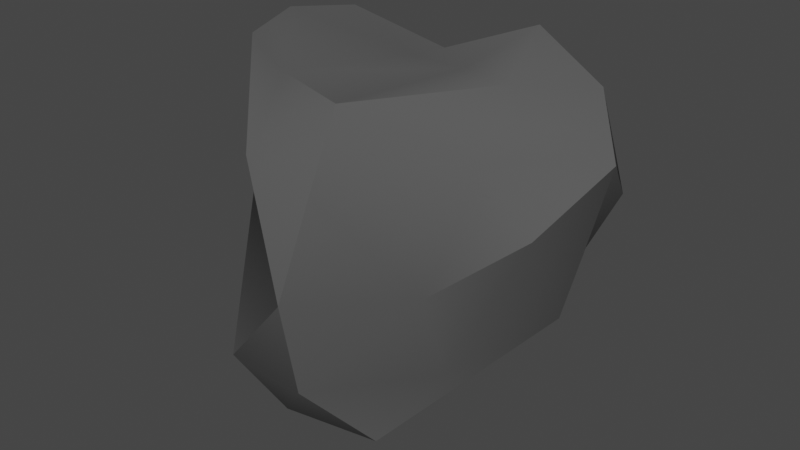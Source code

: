 # Source: asteroid_1.blend  (saved by Blender 3.6.11; exported with 4.5.12 LTS)
import bpy
from mathutils import Matrix  # noqa: F401  (used for matrix-valued properties, if any)

bpy.ops.wm.read_factory_settings(use_empty=True)
scene = bpy.context.scene
scene.name = 'Scene'

# ---- collections
col_collection = bpy.data.collections.new('Collection'); scene.collection.children.link(col_collection)

# ---- materials (node trees are filled in below, after node groups)
mat_material_001 = bpy.data.materials.new('Material.001')
mat_material_001.use_transparent_shadow = False

# ---- node groups
ng_auto_smooth = bpy.data.node_groups.new('Auto Smooth', 'GeometryNodeTree')
_s = ng_auto_smooth.interface.new_socket(name='Geometry', in_out='OUTPUT', socket_type='NodeSocketGeometry')
_s = ng_auto_smooth.interface.new_socket(name='Geometry', in_out='INPUT', socket_type='NodeSocketGeometry')
_s = ng_auto_smooth.interface.new_socket(name='Angle', in_out='INPUT', socket_type='NodeSocketFloat')
_s.subtype = 'ANGLE'
_s.min_value = 0.0
_s.max_value = 3.142
ng_auto_smooth.is_modifier = True
_N = ng_auto_smooth.nodes; _L = ng_auto_smooth.links
n0 = _N.new('NodeGroupOutput'); n0.name = 'Group Output'; n0.location = (480, -100)
n1 = _N.new('NodeGroupInput'); n1.name = 'Group Input'; n1.location = (-420, -300)
n2 = _N.new('NodeGroupInput'); n2.name = 'Group Input.001'; n2.location = (-60, -100)
n3 = _N.new('GeometryNodeSetShadeSmooth'); n3.name = 'Set Shade Smooth'; n3.location = (120, -100)
n3.domain = 'EDGE'
n4 = _N.new('GeometryNodeSetShadeSmooth'); n4.name = 'Set Shade Smooth.001'; n4.location = (300, -100)
n5 = _N.new('GeometryNodeInputMeshEdgeAngle'); n5.name = 'Edge Angle'; n5.location = (-420, -220)
n6 = _N.new('GeometryNodeInputEdgeSmooth'); n6.name = 'Is Edge Smooth'; n6.location = (-60, -160)
n7 = _N.new('GeometryNodeInputShadeSmooth'); n7.name = 'Is Face Smooth'; n7.location = (-240, -340)
n8 = _N.new('FunctionNodeBooleanMath'); n8.name = 'Boolean Math'; n8.location = (-60, -220)
n9 = _N.new('FunctionNodeCompare'); n9.name = 'Compare'; n9.location = (-240, -180)
n9.operation = 'LESS_EQUAL'
_L.new(n5.outputs[0], n9.inputs[0])
_L.new(n4.outputs[0], n0.inputs[0])
_L.new(n1.outputs[1], n9.inputs[1])
_L.new(n9.outputs[0], n8.inputs[0])
_L.new(n7.outputs[0], n8.inputs[1])
_L.new(n2.outputs[0], n3.inputs[0])
_L.new(n6.outputs[0], n3.inputs[1])
_L.new(n3.outputs[0], n4.inputs[0])
_L.new(n8.outputs[0], n3.inputs[2])
n0.is_active_output = True

# ---- material node trees
mat_material_001.use_nodes = True; mat_material_001.node_tree.nodes.clear()
_N = mat_material_001.node_tree.nodes; _L = mat_material_001.node_tree.links
n0 = _N.new('ShaderNodeBsdfPrincipled'); n0.name = 'Principled BSDF'; n0.location = (10, 300)
n0.distribution = 'GGX'
n0.subsurface_method = 'RANDOM_WALK_SKIN'
n0.inputs[0].default_value = (0.1, 0.1, 0.1, 1.0)
n0.inputs[3].default_value = 1.45
n0.inputs[13].default_value = 0.1
n0.inputs[27].default_value = (0.0, 0.0, 0.0, 1.0)
n0.inputs[28].default_value = 1.0
n1 = _N.new('ShaderNodeOutputMaterial'); n1.name = 'Material Output'; n1.location = (300, 300)
_L.new(n0.outputs[0], n1.inputs[0])
n1.is_active_output = True

# ---- world
world_world = bpy.data.worlds.new('World'); scene.world = world_world
world_world.use_nodes = True; world_world.node_tree.nodes.clear()
_N = world_world.node_tree.nodes; _L = world_world.node_tree.links
n0 = _N.new('ShaderNodeOutputWorld'); n0.name = 'World Output'; n0.location = (300, 300)
n1 = _N.new('ShaderNodeBackground'); n1.name = 'Background'; n1.location = (10, 300)
n1.inputs[0].default_value = (0.05088, 0.05088, 0.05088, 1.0)
_L.new(n1.outputs[0], n0.inputs[0])
n0.is_active_output = True
world_world.color = (0.05088, 0.05088, 0.05088)
world_world.use_sun_shadow = False
world_world.sun_shadow_jitter_overblur = 0.0

# ---- meshes
me_icosphere = bpy.data.meshes.new('Icosphere')
me_icosphere.from_pydata([(0.1361, 0.03402, -1.533), (0.8597, -0.4917, -0.9802), (-0.07225, -1.52, -0.6967), (-0.815, -0.07939, -0.7307), (-0.09531, 0.6985, -0.4238), (1.15, 0.7304, -0.4295), (0.6733, -1.52, 0.6627), (-0.803, -0.5144, 1.048), (-0.7236, 0.4237, 1.048), (0.7187, 1.168, 0.6627), (1.249, 0.08166, 0.5037), (0.5888, -0.01859, 0.9726), (-0.1519, -0.9988, -1.454), (0.6295, -0.9441, -1.384), (0.467, -1.478, -0.7752), (1.175, 0.3948, -0.8418), (0.5855, 0.3509, -1.218), (-0.5257, 0.03402, -1.134), (-0.6882, -0.466, -0.8093), (-0.04349, 0.4485, -1.107), (-0.3253, 0.2618, -0.5257), (0.5124, 1.127, -0.7752), (1.306, -0.2274, 0.05645), (1.45, 0.4938, 0.3693), (0.533, -1.669, -0.03402), (0.9548, -0.8697, -0.1953), (-1.051, -0.1785, 0.5118), (-0.5716, -0.7521, 0.2535), (-0.3217, 0.6121, 0.3809), (-0.9511, 0.2069, 0.6011), (1.277, 0.9612, -0.05074), (0.5784, 1.318, -0.03402), (1.043, -0.4183, 0.5822), (0.1341, -1.478, 0.7412), (-0.8506, -0.1021, 1.127), (0.3294, 0.5, 0.8106), (1.13, 0.8175, 0.7412), (0.5594, -1.169, 1.066), (0.8803, 0.08166, 0.9071), (-0.02839, -0.9781, 1.066), (0.06747, 0.1133, 0.913), (0.6047, 0.8175, 1.066)], [], [(0, 13, 12), (1, 13, 15), (0, 12, 17), (0, 17, 19), (0, 19, 16), (1, 15, 22), (2, 14, 24), (3, 18, 26), (4, 20, 28), (5, 21, 30), (1, 22, 25), (2, 24, 27), (3, 26, 29), (4, 28, 31), (5, 30, 23), (6, 32, 37), (7, 33, 39), (8, 34, 40), (9, 35, 41), (10, 36, 38), (38, 41, 11), (38, 36, 41), (36, 9, 41), (41, 40, 11), (41, 35, 40), (35, 8, 40), (40, 39, 11), (40, 34, 39), (34, 7, 39), (39, 37, 11), (39, 33, 37), (33, 6, 37), (37, 38, 11), (37, 32, 38), (32, 10, 38), (23, 36, 10), (23, 30, 36), (30, 9, 36), (31, 35, 9), (31, 28, 35), (28, 8, 35), (29, 34, 8), (29, 26, 34), (26, 7, 34), (27, 33, 7), (27, 24, 33), (24, 6, 33), (25, 32, 6), (25, 22, 32), (22, 10, 32), (30, 31, 9), (30, 21, 31), (21, 4, 31), (28, 29, 8), (28, 20, 29), (20, 3, 29), (26, 27, 7), (26, 18, 27), (18, 2, 27), (24, 25, 6), (24, 14, 25), (14, 1, 25), (22, 23, 10), (22, 15, 23), (15, 5, 23), (16, 21, 5), (16, 19, 21), (19, 4, 21), (19, 20, 4), (19, 17, 20), (17, 3, 20), (17, 18, 3), (17, 12, 18), (12, 2, 18), (15, 16, 5), (15, 13, 16), (13, 0, 16), (12, 14, 2), (12, 13, 14), (13, 1, 14)])
me_icosphere.polygons.foreach_set('use_smooth', [True] * 80)
_uv = me_icosphere.uv_layers.new(name='UVMap')
_uv.uv.foreach_set('vector', [0.1818, 0.0, 0.2273, 0.07873, 0.1364, 0.07873, 0.2727, 0.1575, 0.3182, 0.07873, 0.3636, 0.1575, 0.9091, 0.0, 0.9545, 0.07873, 0.8636, 0.07873, 0.7273, 0.0, 0.7727, 0.07873, 0.6818, 0.07873, 0.5455, 0.0, 0.5909, 0.07873, 0.5, 0.07873, 0.2727, 0.1575, 0.3636, 0.1575, 0.3182, 0.2362, 0.09091, 0.1575, 0.1818, 0.1575, 0.1364, 0.2362, 0.8182, 0.1575, 0.9091, 0.1575, 0.8636, 0.2362, 0.6364, 0.1575, 0.7273, 0.1575, 0.6818, 0.2362, 0.4545, 0.1575, 0.5455, 0.1575, 0.5, 0.2362, 0.2727, 0.1575, 0.3182, 0.2362, 0.2273, 0.2362, 0.09091, 0.1575, 0.1364, 0.2362, 0.04546, 0.2362, 0.8182, 0.1575, 0.8636, 0.2362, 0.7727, 0.2362, 0.6364, 0.1575, 0.6818, 0.2362, 0.5909, 0.2362, 0.4545, 0.1575, 0.5, 0.2362, 0.4091, 0.2362, 0.1818, 0.3149, 0.2727, 0.3149, 0.2273, 0.3937, 0.0, 0.3149, 0.09091, 0.3149, 0.04546, 0.3937, 0.7273, 0.3149, 0.8182, 0.3149, 0.7727, 0.3937, 0.5455, 0.3149, 0.6364, 0.3149, 0.5909, 0.3937, 0.3636, 0.3149, 0.4545, 0.3149, 0.4091, 0.3937, 0.4091, 0.3937, 0.5, 0.3937, 0.4545, 0.4724, 0.4091, 0.3937, 0.4545, 0.3149, 0.5, 0.3937, 0.4545, 0.3149, 0.5455, 0.3149, 0.5, 0.3937, 0.5909, 0.3937, 0.6818, 0.3937, 0.6364, 0.4724, 0.5909, 0.3937, 0.6364, 0.3149, 0.6818, 0.3937, 0.6364, 0.3149, 0.7273, 0.3149, 0.6818, 0.3937, 0.7727, 0.3937, 0.8636, 0.3937, 0.8182, 0.4724, 0.7727, 0.3937, 0.8182, 0.3149, 0.8636, 0.3937, 0.8182, 0.3149, 0.9091, 0.3149, 0.8636, 0.3937, 0.04546, 0.3937, 0.1364, 0.3937, 0.09091, 0.4724, 0.04546, 0.3937, 0.09091, 0.3149, 0.1364, 0.3937, 0.09091, 0.3149, 0.1818, 0.3149, 0.1364, 0.3937, 0.2273, 0.3937, 0.3182, 0.3937, 0.2727, 0.4724, 0.2273, 0.3937, 0.2727, 0.3149, 0.3182, 0.3937, 0.2727, 0.3149, 0.3636, 0.3149, 0.3182, 0.3937, 0.4091, 0.2362, 0.4545, 0.3149, 0.3636, 0.3149, 0.4091, 0.2362, 0.5, 0.2362, 0.4545, 0.3149, 0.5, 0.2362, 0.5455, 0.3149, 0.4545, 0.3149, 0.5909, 0.2362, 0.6364, 0.3149, 0.5455, 0.3149, 0.5909, 0.2362, 0.6818, 0.2362, 0.6364, 0.3149, 0.6818, 0.2362, 0.7273, 0.3149, 0.6364, 0.3149, 0.7727, 0.2362, 0.8182, 0.3149, 0.7273, 0.3149, 0.7727, 0.2362, 0.8636, 0.2362, 0.8182, 0.3149, 0.8636, 0.2362, 0.9091, 0.3149, 0.8182, 0.3149, 0.04546, 0.2362, 0.09091, 0.3149, 0.0, 0.3149, 0.04546, 0.2362, 0.1364, 0.2362, 0.09091, 0.3149, 0.1364, 0.2362, 0.1818, 0.3149, 0.09091, 0.3149, 0.2273, 0.2362, 0.2727, 0.3149, 0.1818, 0.3149, 0.2273, 0.2362, 0.3182, 0.2362, 0.2727, 0.3149, 0.3182, 0.2362, 0.3636, 0.3149, 0.2727, 0.3149, 0.5, 0.2362, 0.5909, 0.2362, 0.5455, 0.3149, 0.5, 0.2362, 0.5455, 0.1575, 0.5909, 0.2362, 0.5455, 0.1575, 0.6364, 0.1575, 0.5909, 0.2362, 0.6818, 0.2362, 0.7727, 0.2362, 0.7273, 0.3149, 0.6818, 0.2362, 0.7273, 0.1575, 0.7727, 0.2362, 0.7273, 0.1575, 0.8182, 0.1575, 0.7727, 0.2362, 0.8636, 0.2362, 0.9545, 0.2362, 0.9091, 0.3149, 0.8636, 0.2362, 0.9091, 0.1575, 0.9545, 0.2362, 0.9091, 0.1575, 1.0, 0.1575, 0.9545, 0.2362, 0.1364, 0.2362, 0.2273, 0.2362, 0.1818, 0.3149, 0.1364, 0.2362, 0.1818, 0.1575, 0.2273, 0.2362, 0.1818, 0.1575, 0.2727, 0.1575, 0.2273, 0.2362, 0.3182, 0.2362, 0.4091, 0.2362, 0.3636, 0.3149, 0.3182, 0.2362, 0.3636, 0.1575, 0.4091, 0.2362, 0.3636, 0.1575, 0.4545, 0.1575, 0.4091, 0.2362, 0.5, 0.07873, 0.5455, 0.1575, 0.4545, 0.1575, 0.5, 0.07873, 0.5909, 0.07873, 0.5455, 0.1575, 0.5909, 0.07873, 0.6364, 0.1575, 0.5455, 0.1575, 0.6818, 0.07873, 0.7273, 0.1575, 0.6364, 0.1575, 0.6818, 0.07873, 0.7727, 0.07873, 0.7273, 0.1575, 0.7727, 0.07873, 0.8182, 0.1575, 0.7273, 0.1575, 0.8636, 0.07873, 0.9091, 0.1575, 0.8182, 0.1575, 0.8636, 0.07873, 0.9545, 0.07873, 0.9091, 0.1575, 0.9545, 0.07873, 1.0, 0.1575, 0.9091, 0.1575, 0.3636, 0.1575, 0.4091, 0.07873, 0.4545, 0.1575, 0.3636, 0.1575, 0.3182, 0.07873, 0.4091, 0.07873, 0.3182, 0.07873, 0.3636, 0.0, 0.4091, 0.07873, 0.1364, 0.07873, 0.1818, 0.1575, 0.09091, 0.1575, 0.1364, 0.07873, 0.2273, 0.07873, 0.1818, 0.1575, 0.2273, 0.07873, 0.2727, 0.1575, 0.1818, 0.1575])
me_icosphere.materials.append(mat_material_001)
me_icosphere.update()

# ---- objects
ob_icosphere = bpy.data.objects.new('Icosphere', me_icosphere)

# ---- transforms, parenting, visibility, modifiers, constraints
ob_icosphere.location = (0.0, 0.0, 0.0)
_m = ob_icosphere.modifiers.new('Auto Smooth', 'NODES')
_m.node_group = ng_auto_smooth
_gi = [s.identifier for s in ng_auto_smooth.interface.items_tree if s.item_type == 'SOCKET' and s.in_out == 'INPUT']
_m[_gi[1]] = 0.5236  # Angle

# ---- collection membership
col_collection.objects.link(ob_icosphere)

# ---- scene / render settings (as saved in the file)
scene.frame_start = 1; scene.frame_end = 250; scene.frame_set(1)
scene.render.engine = 'BLENDER_EEVEE_NEXT'
scene.cycles.sampling_pattern = 'TABULATED_SOBOL'
scene.view_settings.view_transform = 'Filmic'
bpy.context.view_layer.update()

# ---- added for rendering (the .blend has no active camera and no usable light): camera, sun
cam_auto = bpy.data.cameras.new('AutoCamera')
cam_auto.lens = 50.0
cam_auto.sensor_width = 36.0
cam_auto.clip_end = 1000.0
ob_auto_camera = bpy.data.objects.new('AutoCamera', cam_auto)
scene.collection.objects.link(ob_auto_camera)
ob_auto_camera.location = (4.56368, -5.41305, 3.2884)
ob_auto_camera.rotation_euler = (1.09748, -7.21219e-08, 0.694738)
scene.camera = ob_auto_camera
light_auto_sun = bpy.data.lights.new('AutoSun', 'SUN')
light_auto_sun.energy = 3.0
light_auto_sun.angle = 0.0523599
ob_auto_sun = bpy.data.objects.new('AutoSun', light_auto_sun)
scene.collection.objects.link(ob_auto_sun)
ob_auto_sun.rotation_euler = (0.872665, 0.174533, 0.523599)
bpy.context.view_layer.update()
